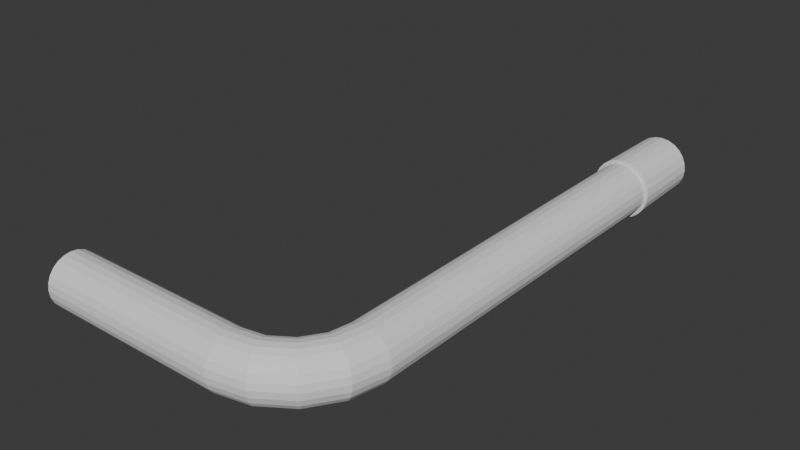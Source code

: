 # Source: korba.blend  (saved by Blender 4.1.24; exported with 4.5.12 LTS)
import bpy
from mathutils import Matrix  # noqa: F401  (used for matrix-valued properties, if any)

bpy.ops.wm.read_factory_settings(use_empty=True)
scene = bpy.context.scene
scene.name = 'Scene'

# ---- collections
col_collection = bpy.data.collections.new('Collection'); scene.collection.children.link(col_collection)

# ---- world
world_world = bpy.data.worlds.new('World'); scene.world = world_world
world_world.use_nodes = True; world_world.node_tree.nodes.clear()
_N = world_world.node_tree.nodes; _L = world_world.node_tree.links
n0 = _N.new('ShaderNodeOutputWorld'); n0.name = 'World Output'; n0.location = (300, 300)
n1 = _N.new('ShaderNodeBackground'); n1.name = 'Background'; n1.location = (10, 300)
n1.inputs[0].default_value = (0.05088, 0.05088, 0.05088, 1.0)
_L.new(n1.outputs[0], n0.inputs[0])
n0.is_active_output = True
world_world.color = (0.05088, 0.05088, 0.05088)
world_world.use_sun_shadow = False
world_world.sun_shadow_jitter_overblur = 0.0

# ---- meshes
me_cube_001 = bpy.data.meshes.new('Cube.001')
me_cube_001.from_pydata([(1.096, 0.2684, 0.02588), (1.086, 0.2693, 0.05), (1.07, 0.2709, 0.07071), (1.05, 0.2729, 0.0866), (1.026, 0.2753, 0.09659), (1.0, 0.2778, 0.1), (0.9742, 0.2804, 0.09659), (0.9502, 0.2827, 0.0866), (0.9296, 0.2848, 0.07071), (0.9138, 0.2863, 0.05), (0.9039, 0.2873, 0.02588), (0.9005, 0.2876, 7.986e-08), (0.9039, 0.2873, -0.02588), (0.9138, 0.2863, -0.05), (0.9296, 0.2848, -0.07071), (0.9502, 0.2827, -0.0866), (0.9742, 0.2804, -0.09659), (1.0, 0.2778, -0.1), (1.026, 0.2753, -0.09659), (1.05, 0.2729, -0.0866), (1.07, 0.2709, -0.07071), (1.086, 0.2693, -0.05), (1.096, 0.2684, -0.02588), (1.1, 0.268, -1.194e-07), (1.068, 0.1345, 0.02588), (1.059, 0.1384, 0.05), (1.044, 0.1444, 0.07071), (1.025, 0.1524, 0.0866), (1.003, 0.1616, 0.09659), (0.9789, 0.1715, 0.1), (0.9549, 0.1814, 0.09659), (0.9327, 0.1906, 0.0866), (0.9135, 0.1986, 0.07071), (0.8988, 0.2046, 0.05), (0.8896, 0.2085, 0.02588), (0.8865, 0.2098, 8.009e-08), (0.8896, 0.2085, -0.02588), (0.8988, 0.2046, -0.05), (0.9135, 0.1986, -0.07071), (0.9327, 0.1906, -0.0866), (0.9549, 0.1814, -0.09659), (0.9789, 0.1715, -0.1), (1.003, 0.1616, -0.09659), (1.025, 0.1524, -0.0866), (1.044, 0.1444, -0.07071), (1.059, 0.1384, -0.05), (1.068, 0.1345, -0.02588), (1.071, 0.1332, -1.201e-07), (0.9869, 0.01307, 0.02588), (0.9799, 0.02014, 0.05), (0.9686, 0.03137, 0.07071), (0.954, 0.04602, 0.0866), (0.9369, 0.06307, 0.09659), (0.9186, 0.08137, 0.1), (0.9003, 0.09967, 0.09659), (0.8833, 0.1167, 0.0866), (0.8686, 0.1314, 0.07071), (0.8574, 0.1426, 0.05), (0.8503, 0.1497, 0.02588), (0.8479, 0.1521, 7.823e-08), (0.8503, 0.1497, -0.02588), (0.8574, 0.1426, -0.05), (0.8686, 0.1314, -0.07071), (0.8833, 0.1167, -0.0866), (0.9003, 0.09967, -0.09659), (0.9186, 0.08137, -0.1), (0.9369, 0.06307, -0.09659), (0.954, 0.04602, -0.0866), (0.9686, 0.03137, -0.07071), (0.9799, 0.02014, -0.05), (0.9869, 0.01307, -0.02588), (0.9893, 0.01066, -1.173e-07), (0.8655, -0.06809, 0.02588), (0.8616, -0.05886, 0.05), (0.8556, -0.04418, 0.07071), (0.8476, -0.02505, 0.0866), (0.8384, -0.002764, 0.09659), (0.8285, 0.02115, 0.1), (0.8186, 0.04506, 0.09659), (0.8094, 0.06734, 0.0866), (0.8014, 0.08648, 0.07071), (0.7954, 0.1012, 0.05), (0.7915, 0.1104, 0.02588), (0.7902, 0.1135, 8.009e-08), (0.7915, 0.1104, -0.02588), (0.7954, 0.1012, -0.05), (0.8014, 0.08648, -0.07071), (0.8094, 0.06734, -0.0866), (0.8186, 0.04506, -0.09659), (0.8285, 0.02115, -0.1), (0.8384, -0.002764, -0.09659), (0.8476, -0.02505, -0.0866), (0.8556, -0.04418, -0.07071), (0.8616, -0.05886, -0.05), (0.8655, -0.06809, -0.02588), (0.8668, -0.07124, -1.211e-07), (0.7316, -0.09613, 0.02588), (0.7307, -0.08619, 0.05), (0.7291, -0.07037, 0.07071), (0.7271, -0.04976, 0.0866), (0.7247, -0.02576, 0.09659), (0.7222, -4.657e-08, 0.1), (0.7196, 0.02576, 0.09659), (0.7173, 0.04976, 0.0866), (0.7152, 0.07037, 0.07071), (0.7137, 0.08619, 0.05), (0.7127, 0.09613, 0.02588), (0.7124, 0.09952, 7.823e-08), (0.7127, 0.09613, -0.02588), (0.7137, 0.08619, -0.05), (0.7152, 0.07037, -0.07071), (0.7173, 0.04976, -0.0866), (0.7196, 0.02576, -0.09659), (0.7222, 1.118e-07, -0.1), (0.7247, -0.02576, -0.09659), (0.7271, -0.04976, -0.0866), (0.7291, -0.07037, -0.07071), (0.7307, -0.08619, -0.05), (0.7316, -0.09613, -0.02588), (0.732, -0.09952, -1.211e-07), (1.49e-08, -0.09659, 0.02588), (1.118e-08, -0.0866, 0.05), (7.451e-09, -0.07071, 0.07071), (7.451e-09, -0.05, 0.0866), (5.588e-09, -0.02588, 0.09659), (0.0, -5.215e-08, 0.1), (-1.863e-09, 0.02588, 0.09659), (-6.519e-09, 0.05, 0.0866), (-5.588e-09, 0.07071, 0.07071), (-8.382e-09, 0.0866, 0.05), (-1.118e-08, 0.09659, 0.02588), (-1.49e-08, 0.1, 8.196e-08), (-1.49e-08, 0.09659, -0.02588), (-7.451e-09, 0.0866, -0.05), (-7.451e-09, 0.07071, -0.07071), (-7.451e-09, 0.05, -0.0866), (-5.588e-09, 0.02588, -0.09659), (0.0, 1.118e-07, -0.1), (5.588e-09, -0.02588, -0.09659), (6.519e-09, -0.05, -0.0866), (5.588e-09, -0.07071, -0.07071), (7.451e-09, -0.0866, -0.05), (1.118e-08, -0.09659, -0.02588), (1.49e-08, -0.1, -1.192e-07), (1.097, 1.711, 0.02588), (1.026, 1.712, 0.09659), (0.9293, 1.714, 0.07071), (0.9035, 1.714, -0.02588), (0.9741, 1.713, -0.09659), (1.071, 1.711, -0.07071), (1.087, 1.711, 0.05), (1.0, 1.713, 0.1), (0.9135, 1.714, 0.05), (0.9135, 1.714, -0.05), (1.0, 1.713, -0.1), (1.087, 1.711, -0.05), (1.071, 1.711, 0.07071), (0.9741, 1.713, 0.09659), (0.9035, 1.714, 0.02588), (0.9293, 1.714, -0.07071), (1.026, 1.712, -0.09659), (1.097, 1.711, -0.02588), (1.05, 1.712, 0.0866), (0.95, 1.713, 0.0866), (0.9001, 1.714, 8.02e-08), (0.95, 1.713, -0.0866), (1.05, 1.712, -0.0866), (1.1, 1.711, -1.192e-07), (1.106, 2.009, 0.02838), (1.095, 2.009, 0.05483), (1.028, 2.009, 0.1059), (1.0, 2.009, 0.1097), (0.9225, 2.009, 0.07755), (0.905, 2.009, 0.05483), (0.8941, 2.009, -0.02838), (0.905, 2.009, -0.05483), (0.9716, 2.009, -0.1059), (1.0, 2.009, -0.1097), (1.078, 2.009, -0.07755), (1.095, 2.009, -0.05483), (1.11, 2.009, -1.436e-07), (1.078, 2.009, 0.07755), (0.9716, 2.009, 0.1059), (0.8941, 2.009, 0.02838), (0.9225, 2.009, -0.07755), (1.028, 2.009, -0.1059), (1.106, 2.009, -0.02838), (1.055, 2.009, 0.09498), (0.9452, 2.009, 0.09498), (0.8903, 2.009, 8.045e-08), (0.9452, 2.009, -0.09497), (1.055, 2.009, -0.09498), (1.109, 1.711, 0.02928), (1.029, 1.712, 0.1093), (0.92, 1.714, 0.08003), (0.8908, 1.714, -0.02929), (0.9707, 1.713, -0.1093), (1.08, 1.711, -0.08001), (1.098, 1.711, 0.05657), (1.0, 1.713, 0.1132), (0.9021, 1.714, 0.05659), (0.9021, 1.714, -0.05659), (1.0, 1.713, -0.1132), (1.098, 1.711, -0.05657), (1.08, 1.711, 0.08001), (0.9707, 1.713, 0.1093), (0.8908, 1.714, 0.02929), (0.92, 1.714, -0.08003), (1.029, 1.712, -0.1093), (1.109, 1.711, -0.02928), (1.057, 1.712, 0.098), (0.9435, 1.713, 0.09801), (0.8869, 1.714, 8.039e-08), (0.9435, 1.713, -0.09801), (1.057, 1.712, -0.098), (1.113, 1.711, -1.525e-07)], [], [(144, 0, 23, 167), (150, 1, 0, 144), (156, 2, 1, 150), (162, 3, 2, 156), (145, 4, 3, 162), (151, 5, 4, 145), (157, 6, 5, 151), (163, 7, 6, 157), (146, 8, 7, 163), (152, 9, 8, 146), (158, 10, 9, 152), (164, 11, 10, 158), (147, 12, 11, 164), (153, 13, 12, 147), (159, 14, 13, 153), (165, 15, 14, 159), (148, 16, 15, 165), (154, 17, 16, 148), (160, 18, 17, 154), (166, 19, 18, 160), (149, 20, 19, 166), (155, 21, 20, 149), (161, 22, 21, 155), (167, 23, 22, 161), (0, 24, 47, 23), (1, 25, 24, 0), (2, 26, 25, 1), (3, 27, 26, 2), (4, 28, 27, 3), (5, 29, 28, 4), (6, 30, 29, 5), (7, 31, 30, 6), (8, 32, 31, 7), (9, 33, 32, 8), (10, 34, 33, 9), (11, 35, 34, 10), (12, 36, 35, 11), (13, 37, 36, 12), (14, 38, 37, 13), (15, 39, 38, 14), (16, 40, 39, 15), (17, 41, 40, 16), (18, 42, 41, 17), (19, 43, 42, 18), (20, 44, 43, 19), (21, 45, 44, 20), (22, 46, 45, 21), (23, 47, 46, 22), (24, 48, 71, 47), (25, 49, 48, 24), (26, 50, 49, 25), (27, 51, 50, 26), (28, 52, 51, 27), (29, 53, 52, 28), (30, 54, 53, 29), (31, 55, 54, 30), (32, 56, 55, 31), (33, 57, 56, 32), (34, 58, 57, 33), (35, 59, 58, 34), (36, 60, 59, 35), (37, 61, 60, 36), (38, 62, 61, 37), (39, 63, 62, 38), (40, 64, 63, 39), (41, 65, 64, 40), (42, 66, 65, 41), (43, 67, 66, 42), (44, 68, 67, 43), (45, 69, 68, 44), (46, 70, 69, 45), (47, 71, 70, 46), (48, 72, 95, 71), (49, 73, 72, 48), (50, 74, 73, 49), (51, 75, 74, 50), (52, 76, 75, 51), (53, 77, 76, 52), (54, 78, 77, 53), (55, 79, 78, 54), (56, 80, 79, 55), (57, 81, 80, 56), (58, 82, 81, 57), (59, 83, 82, 58), (60, 84, 83, 59), (61, 85, 84, 60), (62, 86, 85, 61), (63, 87, 86, 62), (64, 88, 87, 63), (65, 89, 88, 64), (66, 90, 89, 65), (67, 91, 90, 66), (68, 92, 91, 67), (69, 93, 92, 68), (70, 94, 93, 69), (71, 95, 94, 70), (72, 96, 119, 95), (73, 97, 96, 72), (74, 98, 97, 73), (75, 99, 98, 74), (76, 100, 99, 75), (77, 101, 100, 76), (78, 102, 101, 77), (79, 103, 102, 78), (80, 104, 103, 79), (81, 105, 104, 80), (82, 106, 105, 81), (83, 107, 106, 82), (84, 108, 107, 83), (85, 109, 108, 84), (86, 110, 109, 85), (87, 111, 110, 86), (88, 112, 111, 87), (89, 113, 112, 88), (90, 114, 113, 89), (91, 115, 114, 90), (92, 116, 115, 91), (93, 117, 116, 92), (94, 118, 117, 93), (95, 119, 118, 94), (96, 120, 143, 119), (97, 121, 120, 96), (98, 122, 121, 97), (99, 123, 122, 98), (100, 124, 123, 99), (101, 125, 124, 100), (102, 126, 125, 101), (103, 127, 126, 102), (104, 128, 127, 103), (105, 129, 128, 104), (106, 130, 129, 105), (107, 131, 130, 106), (108, 132, 131, 107), (109, 133, 132, 108), (110, 134, 133, 109), (111, 135, 134, 110), (112, 136, 135, 111), (113, 137, 136, 112), (114, 138, 137, 113), (115, 139, 138, 114), (116, 140, 139, 115), (117, 141, 140, 116), (118, 142, 141, 117), (119, 143, 142, 118), (120, 121, 122, 123, 124, 125, 126, 127, 128, 129, 130, 131, 132, 133, 134, 135, 136, 137, 138, 139, 140, 141, 142, 143), (148, 165, 213, 196), (152, 146, 194, 200), (156, 150, 198, 204), (154, 148, 196, 202), (158, 152, 200, 206), (162, 156, 204, 210), (160, 154, 202, 208), (164, 158, 206, 212), (145, 162, 210, 193), (166, 160, 208, 214), (147, 164, 212, 195), (151, 145, 193, 199), (149, 166, 214, 197), (153, 147, 195, 201), (157, 151, 199, 205), (155, 149, 197, 203), (159, 153, 201, 207), (163, 157, 205, 211), (161, 155, 203, 209), (144, 167, 215, 192), (165, 159, 207, 213), (146, 163, 211, 194), (167, 161, 209, 215), (150, 144, 192, 198), (168, 180, 186, 179, 178, 191, 185, 177, 176, 190, 184, 175, 174, 189, 183, 173, 172, 188, 182, 171, 170, 187, 181, 169), (180, 215, 209, 186), (186, 209, 203, 179), (179, 203, 197, 178), (178, 197, 214, 191), (191, 214, 208, 185), (185, 208, 202, 177), (177, 202, 196, 176), (176, 196, 213, 190), (190, 213, 207, 184), (184, 207, 201, 175), (175, 201, 195, 174), (174, 195, 212, 189), (189, 212, 206, 183), (183, 206, 200, 173), (173, 200, 194, 172), (172, 194, 211, 188), (188, 211, 205, 182), (182, 205, 199, 171), (171, 199, 193, 170), (170, 193, 210, 187), (187, 210, 204, 181), (181, 204, 198, 169), (169, 198, 192, 168), (168, 192, 215, 180)])
_uv = me_cube_001.uv_layers.new(name='UVMap')
_uv.uv.foreach_set('vector', [0.02781, 1.0, 0.1667, 1.0, 0.1667, 0.9583, 0.02781, 0.9583, 0.02781, 0.04167, 0.1667, 0.04167, 0.1667, 0.0, 0.02781, 0.0, 0.02781, 0.08333, 0.1667, 0.08333, 0.1667, 0.04167, 0.02781, 0.04167, 0.02781, 0.125, 0.1667, 0.125, 0.1667, 0.08333, 0.02781, 0.08333, 0.02781, 0.1667, 0.1667, 0.1667, 0.1667, 0.125, 0.02781, 0.125, 0.02781, 0.2083, 0.1667, 0.2083, 0.1667, 0.1667, 0.02781, 0.1667, 0.02781, 0.25, 0.1667, 0.25, 0.1667, 0.2083, 0.02781, 0.2083, 0.02781, 0.2917, 0.1667, 0.2917, 0.1667, 0.25, 0.02781, 0.25, 0.02781, 0.3333, 0.1667, 0.3333, 0.1667, 0.2917, 0.02781, 0.2917, 0.02781, 0.375, 0.1667, 0.375, 0.1667, 0.3333, 0.02781, 0.3333, 0.02781, 0.4167, 0.1667, 0.4167, 0.1667, 0.375, 0.02781, 0.375, 0.02781, 0.4583, 0.1667, 0.4583, 0.1667, 0.4167, 0.02781, 0.4167, 0.02781, 0.5, 0.1667, 0.5, 0.1667, 0.4583, 0.02781, 0.4583, 0.02781, 0.5417, 0.1667, 0.5417, 0.1667, 0.5, 0.02781, 0.5, 0.02781, 0.5833, 0.1667, 0.5833, 0.1667, 0.5417, 0.02781, 0.5417, 0.02781, 0.625, 0.1667, 0.625, 0.1667, 0.5833, 0.02781, 0.5833, 0.02781, 0.6667, 0.1667, 0.6667, 0.1667, 0.625, 0.02781, 0.625, 0.02781, 0.7083, 0.1667, 0.7083, 0.1667, 0.6667, 0.02781, 0.6667, 0.02781, 0.75, 0.1667, 0.75, 0.1667, 0.7083, 0.02781, 0.7083, 0.02781, 0.7917, 0.1667, 0.7917, 0.1667, 0.75, 0.02781, 0.75, 0.02781, 0.8333, 0.1667, 0.8333, 0.1667, 0.7917, 0.02781, 0.7917, 0.02781, 0.875, 0.1667, 0.875, 0.1667, 0.8333, 0.02781, 0.8333, 0.02781, 0.9167, 0.1667, 0.9167, 0.1667, 0.875, 0.02781, 0.875, 0.02781, 0.9583, 0.1667, 0.9583, 0.1667, 0.9167, 0.02781, 0.9167, 0.1667, 1.0, 0.3333, 1.0, 0.3333, 0.9583, 0.1667, 0.9583, 0.1667, 0.04167, 0.3333, 0.04167, 0.3333, 0.0, 0.1667, 0.0, 0.1667, 0.08333, 0.3333, 0.08333, 0.3333, 0.04167, 0.1667, 0.04167, 0.1667, 0.125, 0.3333, 0.125, 0.3333, 0.08333, 0.1667, 0.08333, 0.1667, 0.1667, 0.3333, 0.1667, 0.3333, 0.125, 0.1667, 0.125, 0.1667, 0.2083, 0.3333, 0.2083, 0.3333, 0.1667, 0.1667, 0.1667, 0.1667, 0.25, 0.3333, 0.25, 0.3333, 0.2083, 0.1667, 0.2083, 0.1667, 0.2917, 0.3333, 0.2917, 0.3333, 0.25, 0.1667, 0.25, 0.1667, 0.3333, 0.3333, 0.3333, 0.3333, 0.2917, 0.1667, 0.2917, 0.1667, 0.375, 0.3333, 0.375, 0.3333, 0.3333, 0.1667, 0.3333, 0.1667, 0.4167, 0.3333, 0.4167, 0.3333, 0.375, 0.1667, 0.375, 0.1667, 0.4583, 0.3333, 0.4583, 0.3333, 0.4167, 0.1667, 0.4167, 0.1667, 0.5, 0.3333, 0.5, 0.3333, 0.4583, 0.1667, 0.4583, 0.1667, 0.5417, 0.3333, 0.5417, 0.3333, 0.5, 0.1667, 0.5, 0.1667, 0.5833, 0.3333, 0.5833, 0.3333, 0.5417, 0.1667, 0.5417, 0.1667, 0.625, 0.3333, 0.625, 0.3333, 0.5833, 0.1667, 0.5833, 0.1667, 0.6667, 0.3333, 0.6667, 0.3333, 0.625, 0.1667, 0.625, 0.1667, 0.7083, 0.3333, 0.7083, 0.3333, 0.6667, 0.1667, 0.6667, 0.1667, 0.75, 0.3333, 0.75, 0.3333, 0.7083, 0.1667, 0.7083, 0.1667, 0.7917, 0.3333, 0.7917, 0.3333, 0.75, 0.1667, 0.75, 0.1667, 0.8333, 0.3333, 0.8333, 0.3333, 0.7917, 0.1667, 0.7917, 0.1667, 0.875, 0.3333, 0.875, 0.3333, 0.8333, 0.1667, 0.8333, 0.1667, 0.9167, 0.3333, 0.9167, 0.3333, 0.875, 0.1667, 0.875, 0.1667, 0.9583, 0.3333, 0.9583, 0.3333, 0.9167, 0.1667, 0.9167, 0.3333, 1.0, 0.5, 1.0, 0.5, 0.9583, 0.3333, 0.9583, 0.3333, 0.04167, 0.5, 0.04167, 0.5, 0.0, 0.3333, 0.0, 0.3333, 0.08333, 0.5, 0.08333, 0.5, 0.04167, 0.3333, 0.04167, 0.3333, 0.125, 0.5, 0.125, 0.5, 0.08333, 0.3333, 0.08333, 0.3333, 0.1667, 0.5, 0.1667, 0.5, 0.125, 0.3333, 0.125, 0.3333, 0.2083, 0.5, 0.2083, 0.5, 0.1667, 0.3333, 0.1667, 0.3333, 0.25, 0.5, 0.25, 0.5, 0.2083, 0.3333, 0.2083, 0.3333, 0.2917, 0.5, 0.2917, 0.5, 0.25, 0.3333, 0.25, 0.3333, 0.3333, 0.5, 0.3333, 0.5, 0.2917, 0.3333, 0.2917, 0.3333, 0.375, 0.5, 0.375, 0.5, 0.3333, 0.3333, 0.3333, 0.3333, 0.4167, 0.5, 0.4167, 0.5, 0.375, 0.3333, 0.375, 0.3333, 0.4583, 0.5, 0.4583, 0.5, 0.4167, 0.3333, 0.4167, 0.3333, 0.5, 0.5, 0.5, 0.5, 0.4583, 0.3333, 0.4583, 0.3333, 0.5417, 0.5, 0.5417, 0.5, 0.5, 0.3333, 0.5, 0.3333, 0.5833, 0.5, 0.5833, 0.5, 0.5417, 0.3333, 0.5417, 0.3333, 0.625, 0.5, 0.625, 0.5, 0.5833, 0.3333, 0.5833, 0.3333, 0.6667, 0.5, 0.6667, 0.5, 0.625, 0.3333, 0.625, 0.3333, 0.7083, 0.5, 0.7083, 0.5, 0.6667, 0.3333, 0.6667, 0.3333, 0.75, 0.5, 0.75, 0.5, 0.7083, 0.3333, 0.7083, 0.3333, 0.7917, 0.5, 0.7917, 0.5, 0.75, 0.3333, 0.75, 0.3333, 0.8333, 0.5, 0.8333, 0.5, 0.7917, 0.3333, 0.7917, 0.3333, 0.875, 0.5, 0.875, 0.5, 0.8333, 0.3333, 0.8333, 0.3333, 0.9167, 0.5, 0.9167, 0.5, 0.875, 0.3333, 0.875, 0.3333, 0.9583, 0.5, 0.9583, 0.5, 0.9167, 0.3333, 0.9167, 0.5, 1.0, 0.6667, 1.0, 0.6667, 0.9583, 0.5, 0.9583, 0.5, 0.04167, 0.6667, 0.04167, 0.6667, 0.0, 0.5, 0.0, 0.5, 0.08333, 0.6667, 0.08333, 0.6667, 0.04167, 0.5, 0.04167, 0.5, 0.125, 0.6667, 0.125, 0.6667, 0.08333, 0.5, 0.08333, 0.5, 0.1667, 0.6667, 0.1667, 0.6667, 0.125, 0.5, 0.125, 0.5, 0.2083, 0.6667, 0.2083, 0.6667, 0.1667, 0.5, 0.1667, 0.5, 0.25, 0.6667, 0.25, 0.6667, 0.2083, 0.5, 0.2083, 0.5, 0.2917, 0.6667, 0.2917, 0.6667, 0.25, 0.5, 0.25, 0.5, 0.3333, 0.6667, 0.3333, 0.6667, 0.2917, 0.5, 0.2917, 0.5, 0.375, 0.6667, 0.375, 0.6667, 0.3333, 0.5, 0.3333, 0.5, 0.4167, 0.6667, 0.4167, 0.6667, 0.375, 0.5, 0.375, 0.5, 0.4583, 0.6667, 0.4583, 0.6667, 0.4167, 0.5, 0.4167, 0.5, 0.5, 0.6667, 0.5, 0.6667, 0.4583, 0.5, 0.4583, 0.5, 0.5417, 0.6667, 0.5417, 0.6667, 0.5, 0.5, 0.5, 0.5, 0.5833, 0.6667, 0.5833, 0.6667, 0.5417, 0.5, 0.5417, 0.5, 0.625, 0.6667, 0.625, 0.6667, 0.5833, 0.5, 0.5833, 0.5, 0.6667, 0.6667, 0.6667, 0.6667, 0.625, 0.5, 0.625, 0.5, 0.7083, 0.6667, 0.7083, 0.6667, 0.6667, 0.5, 0.6667, 0.5, 0.75, 0.6667, 0.75, 0.6667, 0.7083, 0.5, 0.7083, 0.5, 0.7917, 0.6667, 0.7917, 0.6667, 0.75, 0.5, 0.75, 0.5, 0.8333, 0.6667, 0.8333, 0.6667, 0.7917, 0.5, 0.7917, 0.5, 0.875, 0.6667, 0.875, 0.6667, 0.8333, 0.5, 0.8333, 0.5, 0.9167, 0.6667, 0.9167, 0.6667, 0.875, 0.5, 0.875, 0.5, 0.9583, 0.6667, 0.9583, 0.6667, 0.9167, 0.5, 0.9167, 0.6667, 1.0, 0.8333, 1.0, 0.8333, 0.9583, 0.6667, 0.9583, 0.6667, 0.04167, 0.8333, 0.04167, 0.8333, 0.0, 0.6667, 0.0, 0.6667, 0.08333, 0.8333, 0.08333, 0.8333, 0.04167, 0.6667, 0.04167, 0.6667, 0.125, 0.8333, 0.125, 0.8333, 0.08333, 0.6667, 0.08333, 0.6667, 0.1667, 0.8333, 0.1667, 0.8333, 0.125, 0.6667, 0.125, 0.6667, 0.2083, 0.8333, 0.2083, 0.8333, 0.1667, 0.6667, 0.1667, 0.6667, 0.25, 0.8333, 0.25, 0.8333, 0.2083, 0.6667, 0.2083, 0.6667, 0.2917, 0.8333, 0.2917, 0.8333, 0.25, 0.6667, 0.25, 0.6667, 0.3333, 0.8333, 0.3333, 0.8333, 0.2917, 0.6667, 0.2917, 0.6667, 0.375, 0.8333, 0.375, 0.8333, 0.3333, 0.6667, 0.3333, 0.6667, 0.4167, 0.8333, 0.4167, 0.8333, 0.375, 0.6667, 0.375, 0.6667, 0.4583, 0.8333, 0.4583, 0.8333, 0.4167, 0.6667, 0.4167, 0.6667, 0.5, 0.8333, 0.5, 0.8333, 0.4583, 0.6667, 0.4583, 0.6667, 0.5417, 0.8333, 0.5417, 0.8333, 0.5, 0.6667, 0.5, 0.6667, 0.5833, 0.8333, 0.5833, 0.8333, 0.5417, 0.6667, 0.5417, 0.6667, 0.625, 0.8333, 0.625, 0.8333, 0.5833, 0.6667, 0.5833, 0.6667, 0.6667, 0.8333, 0.6667, 0.8333, 0.625, 0.6667, 0.625, 0.6667, 0.7083, 0.8333, 0.7083, 0.8333, 0.6667, 0.6667, 0.6667, 0.6667, 0.75, 0.8333, 0.75, 0.8333, 0.7083, 0.6667, 0.7083, 0.6667, 0.7917, 0.8333, 0.7917, 0.8333, 0.75, 0.6667, 0.75, 0.6667, 0.8333, 0.8333, 0.8333, 0.8333, 0.7917, 0.6667, 0.7917, 0.6667, 0.875, 0.8333, 0.875, 0.8333, 0.8333, 0.6667, 0.8333, 0.6667, 0.9167, 0.8333, 0.9167, 0.8333, 0.875, 0.6667, 0.875, 0.6667, 0.9583, 0.8333, 0.9583, 0.8333, 0.9167, 0.6667, 0.9167, 0.8333, 1.0, 1.0, 1.0, 1.0, 0.9583, 0.8333, 0.9583, 0.8333, 0.04167, 1.0, 0.04167, 1.0, 0.0, 0.8333, 0.0, 0.8333, 0.08333, 1.0, 0.08333, 1.0, 0.04167, 0.8333, 0.04167, 0.8333, 0.125, 1.0, 0.125, 1.0, 0.08333, 0.8333, 0.08333, 0.8333, 0.1667, 1.0, 0.1667, 1.0, 0.125, 0.8333, 0.125, 0.8333, 0.2083, 1.0, 0.2083, 1.0, 0.1667, 0.8333, 0.1667, 0.8333, 0.25, 1.0, 0.25, 1.0, 0.2083, 0.8333, 0.2083, 0.8333, 0.2917, 1.0, 0.2917, 1.0, 0.25, 0.8333, 0.25, 0.8333, 0.3333, 1.0, 0.3333, 1.0, 0.2917, 0.8333, 0.2917, 0.8333, 0.375, 1.0, 0.375, 1.0, 0.3333, 0.8333, 0.3333, 0.8333, 0.4167, 1.0, 0.4167, 1.0, 0.375, 0.8333, 0.375, 0.8333, 0.4583, 1.0, 0.4583, 1.0, 0.4167, 0.8333, 0.4167, 0.8333, 0.5, 1.0, 0.5, 1.0, 0.4583, 0.8333, 0.4583, 0.8333, 0.5417, 1.0, 0.5417, 1.0, 0.5, 0.8333, 0.5, 0.8333, 0.5833, 1.0, 0.5833, 1.0, 0.5417, 0.8333, 0.5417, 0.8333, 0.625, 1.0, 0.625, 1.0, 0.5833, 0.8333, 0.5833, 0.8333, 0.6667, 1.0, 0.6667, 1.0, 0.625, 0.8333, 0.625, 0.8333, 0.7083, 1.0, 0.7083, 1.0, 0.6667, 0.8333, 0.6667, 0.8333, 0.75, 1.0, 0.75, 1.0, 0.7083, 0.8333, 0.7083, 0.8333, 0.7917, 1.0, 0.7917, 1.0, 0.75, 0.8333, 0.75, 0.8333, 0.8333, 1.0, 0.8333, 1.0, 0.7917, 0.8333, 0.7917, 0.8333, 0.875, 1.0, 0.875, 1.0, 0.8333, 0.8333, 0.8333, 0.8333, 0.9167, 1.0, 0.9167, 1.0, 0.875, 0.8333, 0.875, 0.8333, 0.9583, 1.0, 0.9583, 1.0, 0.9167, 0.8333, 0.9167, 1.0, 1.0, 1.0, 0.04167, 1.0, 0.08333, 1.0, 0.125, 1.0, 0.1667, 1.0, 0.2083, 1.0, 0.25, 1.0, 0.2917, 1.0, 0.3333, 1.0, 0.375, 1.0, 0.4167, 1.0, 0.4583, 1.0, 0.5, 1.0, 0.5417, 1.0, 0.5833, 1.0, 0.625, 1.0, 0.6667, 1.0, 0.7083, 1.0, 0.75, 1.0, 0.7917, 1.0, 0.8333, 1.0, 0.875, 1.0, 0.9167, 1.0, 0.9583, 0.02781, 0.6667, 0.02781, 0.625, 0.02781, 0.625, 0.02781, 0.6667, 0.02781, 0.375, 0.02781, 0.3333, 0.02781, 0.3333, 0.02781, 0.375, 0.02781, 0.08333, 0.02781, 0.04167, 0.02781, 0.04167, 0.02781, 0.08333, 0.02781, 0.7083, 0.02781, 0.6667, 0.02781, 0.6667, 0.02781, 0.7083, 0.02781, 0.4167, 0.02781, 0.375, 0.02781, 0.375, 0.02781, 0.4167, 0.02781, 0.125, 0.02781, 0.08333, 0.02781, 0.08333, 0.02781, 0.125, 0.02781, 0.75, 0.02781, 0.7083, 0.02781, 0.7083, 0.02781, 0.75, 0.02781, 0.4583, 0.02781, 0.4167, 0.02781, 0.4167, 0.02781, 0.4583, 0.02781, 0.1667, 0.02781, 0.125, 0.02781, 0.125, 0.02781, 0.1667, 0.02781, 0.7917, 0.02781, 0.75, 0.02781, 0.75, 0.02781, 0.7917, 0.02781, 0.5, 0.02781, 0.4583, 0.02781, 0.4583, 0.02781, 0.5, 0.02781, 0.2083, 0.02781, 0.1667, 0.02781, 0.1667, 0.02781, 0.2083, 0.02781, 0.8333, 0.02781, 0.7917, 0.02781, 0.7917, 0.02781, 0.8333, 0.02781, 0.5417, 0.02781, 0.5, 0.02781, 0.5, 0.02781, 0.5417, 0.02781, 0.25, 0.02781, 0.2083, 0.02781, 0.2083, 0.02781, 0.25, 0.02781, 0.875, 0.02781, 0.8333, 0.02781, 0.8333, 0.02781, 0.875, 0.02781, 0.5833, 0.02781, 0.5417, 0.02781, 0.5417, 0.02781, 0.5833, 0.02781, 0.2917, 0.02781, 0.25, 0.02781, 0.25, 0.02781, 0.2917, 0.02781, 0.9167, 0.02781, 0.875, 0.02781, 0.875, 0.02781, 0.9167, 0.02781, 1.0, 0.02781, 0.9583, 0.02781, 0.9583, 0.02781, 1.0, 0.02781, 0.625, 0.02781, 0.5833, 0.02781, 0.5833, 0.02781, 0.625, 0.02781, 0.3333, 0.02781, 0.2917, 0.02781, 0.2917, 0.02781, 0.3333, 0.02781, 0.9583, 0.02781, 0.9167, 0.02781, 0.9167, 0.02781, 0.9583, 0.02781, 0.04167, 0.02781, 0.0, 0.02781, 0.0, 0.02781, 0.04167, 0.0, 1.0, 0.0, 0.9583, 0.0, 0.9167, 0.0, 0.875, 0.0, 0.8333, 0.0, 0.7917, 0.0, 0.75, 0.0, 0.7083, 0.0, 0.6667, 0.0, 0.625, 0.0, 0.5833, 0.0, 0.5417, 0.0, 0.5, 0.0, 0.4583, 0.0, 0.4167, 0.0, 0.375, 0.0, 0.3333, 0.0, 0.2917, 0.0, 0.25, 0.0, 0.2083, 0.0, 0.1667, 0.0, 0.125, 0.0, 0.08333, 0.0, 0.04167, 0.0, 0.9583, 0.02781, 0.9583, 0.02781, 0.9167, 0.0, 0.9167, 0.0, 0.9167, 0.02781, 0.9167, 0.02781, 0.875, 0.0, 0.875, 0.0, 0.875, 0.02781, 0.875, 0.02781, 0.8333, 0.0, 0.8333, 0.0, 0.8333, 0.02781, 0.8333, 0.02781, 0.7917, 0.0, 0.7917, 0.0, 0.7917, 0.02781, 0.7917, 0.02781, 0.75, 0.0, 0.75, 0.0, 0.75, 0.02781, 0.75, 0.02781, 0.7083, 0.0, 0.7083, 0.0, 0.7083, 0.02781, 0.7083, 0.02781, 0.6667, 0.0, 0.6667, 0.0, 0.6667, 0.02781, 0.6667, 0.02781, 0.625, 0.0, 0.625, 0.0, 0.625, 0.02781, 0.625, 0.02781, 0.5833, 0.0, 0.5833, 0.0, 0.5833, 0.02781, 0.5833, 0.02781, 0.5417, 0.0, 0.5417, 0.0, 0.5417, 0.02781, 0.5417, 0.02781, 0.5, 0.0, 0.5, 0.0, 0.5, 0.02781, 0.5, 0.02781, 0.4583, 0.0, 0.4583, 0.0, 0.4583, 0.02781, 0.4583, 0.02781, 0.4167, 0.0, 0.4167, 0.0, 0.4167, 0.02781, 0.4167, 0.02781, 0.375, 0.0, 0.375, 0.0, 0.375, 0.02781, 0.375, 0.02781, 0.3333, 0.0, 0.3333, 0.0, 0.3333, 0.02781, 0.3333, 0.02781, 0.2917, 0.0, 0.2917, 0.0, 0.2917, 0.02781, 0.2917, 0.02781, 0.25, 0.0, 0.25, 0.0, 0.25, 0.02781, 0.25, 0.02781, 0.2083, 0.0, 0.2083, 0.0, 0.2083, 0.02781, 0.2083, 0.02781, 0.1667, 0.0, 0.1667, 0.0, 0.1667, 0.02781, 0.1667, 0.02781, 0.125, 0.0, 0.125, 0.0, 0.125, 0.02781, 0.125, 0.02781, 0.08333, 0.0, 0.08333, 0.0, 0.08333, 0.02781, 0.08333, 0.02781, 0.04167, 0.0, 0.04167, 0.0, 0.04167, 0.02781, 0.04167, 0.02781, 0.0, 0.0, 0.0, 0.0, 1.0, 0.02781, 1.0, 0.02781, 0.9583, 0.0, 0.9583])
me_cube_001.auto_texspace = False
me_cube_001.update()

# ---- objects
ob_cube = bpy.data.objects.new('Cube', me_cube_001)

# ---- transforms, parenting, visibility, modifiers, constraints
ob_cube.location = (0.0, 0.0, 0.0)
ob_cube.lock_rotations_4d = False
ob_cube.empty_display_type = 'ARROWS'
ob_cube.lineart.crease_threshold = 0.0

# ---- collection membership
col_collection.objects.link(ob_cube)

# ---- scene / render settings (as saved in the file)
scene.frame_start = 1; scene.frame_end = 250; scene.frame_set(0)
scene.render.engine = 'BLENDER_EEVEE_NEXT'
scene.cycles.sampling_pattern = 'TABULATED_SOBOL'
scene.eevee.ray_tracing_options.trace_max_roughness = 0.0
bpy.context.view_layer.update()

# ---- added for rendering (the .blend has no active camera and no usable light): camera, sun
cam_auto = bpy.data.cameras.new('AutoCamera')
cam_auto.lens = 50.0
cam_auto.sensor_width = 36.0
cam_auto.clip_end = 1000.0
ob_auto_camera = bpy.data.objects.new('AutoCamera', cam_auto)
scene.collection.objects.link(ob_auto_camera)
ob_auto_camera.location = (2.7728, -1.70504, 1.77301)
ob_auto_camera.rotation_euler = (1.09748, -7.21219e-08, 0.694738)
scene.camera = ob_auto_camera
light_auto_sun = bpy.data.lights.new('AutoSun', 'SUN')
light_auto_sun.energy = 3.0
light_auto_sun.angle = 0.0523599
ob_auto_sun = bpy.data.objects.new('AutoSun', light_auto_sun)
scene.collection.objects.link(ob_auto_sun)
ob_auto_sun.rotation_euler = (0.872665, 0.174533, 0.523599)
bpy.context.view_layer.update()
